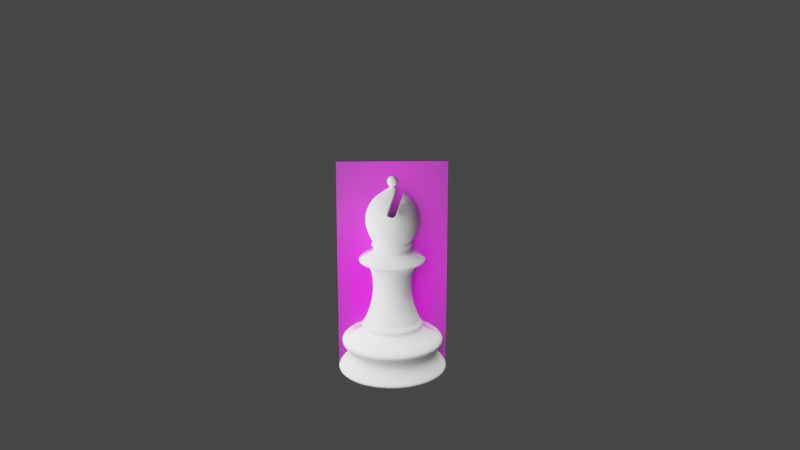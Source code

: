 # Source: Bishop.blend  (saved by Blender 2.92.15; exported with 4.5.12 LTS)
import bpy
from mathutils import Matrix  # noqa: F401  (used for matrix-valued properties, if any)

bpy.ops.wm.read_factory_settings(use_empty=True)
scene = bpy.context.scene
scene.name = 'Scene'

# ---- collections
col_collection = bpy.data.collections.new('Collection'); scene.collection.children.link(col_collection)

# ---- images (referenced by path relative to the original .blend; pixels are not part of the script)
import os
ASSET_DIR = os.environ.get("B2B_ASSET_DIR", "")  # directory of the original .blend (textures are referenced by path, not embedded)
HERE = os.path.dirname(os.path.abspath(__file__))  # packed textures are extracted next to this script under _unpacked/

def load_image(name, relpath, width, height, colorspace="sRGB"):
    """Load a texture the original file referenced (path relative to the .blend, or extracted next to this script)."""
    p = next((c for c in (os.path.join(HERE, relpath), os.path.join(ASSET_DIR, relpath)) if relpath and os.path.exists(c)), "")
    if p:
        img = bpy.data.images.load(p, check_existing=True)
        img.name = name
    else:  # same state as the original file: an image datablock whose file is absent (Cycles renders it pink)
        img = bpy.data.images.new(name, width, height)
        img.source = "FILE"
        img.filepath = "//" + (relpath or name)
    img.colorspace_settings.name = colorspace
    return img
img_staunton_pawn_png = load_image('Staunton Pawn.png', 'Staunton Pawn.png', 1024, 1024, 'sRGB')
img_staunton_bishop_png = load_image('Staunton Bishop.png', 'Staunton Bishop.png', 1024, 1024, 'sRGB')

# ---- materials (node trees are filled in below, after node groups)
mat_staunton_pawn = bpy.data.materials.new('Staunton Pawn')
mat_staunton_pawn.surface_render_method = 'BLENDED'
mat_staunton_pawn.blend_method = 'BLEND'
mat_staunton_pawn.use_transparent_shadow = False
mat_staunton_bishop = bpy.data.materials.new('Staunton Bishop')
mat_staunton_bishop.surface_render_method = 'BLENDED'
mat_staunton_bishop.blend_method = 'BLEND'
mat_staunton_bishop.use_transparent_shadow = False

# ---- material node trees
mat_staunton_pawn.use_nodes = True; mat_staunton_pawn.node_tree.nodes.clear()
_N = mat_staunton_pawn.node_tree.nodes; _L = mat_staunton_pawn.node_tree.links
n0 = _N.new('ShaderNodeOutputMaterial'); n0.name = 'Material Output'; n0.location = (300, 300)
n1 = _N.new('ShaderNodeTexImage'); n1.name = 'Image Texture'; n1.location = (-200, 300)
n1.image = img_staunton_pawn_png
n1.extension = 'CLIP'
n2 = _N.new('ShaderNodeBsdfPrincipled'); n2.name = 'Principled BSDF'; n2.location = (0, 300)
n2.distribution = 'GGX'
n2.subsurface_method = 'BURLEY'
n2.inputs[3].default_value = 1.45
n2.inputs[27].default_value = (0.0, 0.0, 0.0, 1.0)
n2.inputs[28].default_value = 1.0
_L.new(n1.outputs[0], n2.inputs[0])
_L.new(n1.outputs[1], n2.inputs[4])
_L.new(n2.outputs[0], n0.inputs[0])
n0.is_active_output = True
mat_staunton_bishop.use_nodes = True; mat_staunton_bishop.node_tree.nodes.clear()
_N = mat_staunton_bishop.node_tree.nodes; _L = mat_staunton_bishop.node_tree.links
n0 = _N.new('ShaderNodeOutputMaterial'); n0.name = 'Material Output'; n0.location = (300, 300)
n1 = _N.new('ShaderNodeTexImage'); n1.name = 'Image Texture'; n1.location = (-200, 300)
n1.image = img_staunton_bishop_png
n1.extension = 'CLIP'
n2 = _N.new('ShaderNodeBsdfPrincipled'); n2.name = 'Principled BSDF'; n2.location = (0, 300)
n2.distribution = 'GGX'
n2.subsurface_method = 'BURLEY'
n2.inputs[3].default_value = 1.45
n2.inputs[27].default_value = (0.0, 0.0, 0.0, 1.0)
n2.inputs[28].default_value = 1.0
_L.new(n1.outputs[0], n2.inputs[0])
_L.new(n1.outputs[1], n2.inputs[4])
_L.new(n2.outputs[0], n0.inputs[0])
n0.is_active_output = True

# ---- world
world_world = bpy.data.worlds.new('World'); scene.world = world_world
world_world.use_nodes = True; world_world.node_tree.nodes.clear()
_N = world_world.node_tree.nodes; _L = world_world.node_tree.links
n0 = _N.new('ShaderNodeOutputWorld'); n0.name = 'World Output'; n0.location = (300, 300)
n1 = _N.new('ShaderNodeBackground'); n1.name = 'Background'; n1.location = (10, 300)
n1.inputs[0].default_value = (0.05088, 0.05088, 0.05088, 1.0)
_L.new(n1.outputs[0], n0.inputs[0])
n0.is_active_output = True
world_world.color = (0.05088, 0.05088, 0.05088)
world_world.use_sun_shadow = False
world_world.sun_shadow_jitter_overblur = 0.0

# ---- cameras
cam_camera = bpy.data.cameras.new('Camera')

# ---- lights
light_point = bpy.data.lights.new('Point', 'POINT')
light_point.transmission_factor = 0.0
light_point.shadow_soft_size = 0.25
light_point.shadow_maximum_resolution = 0.006
light_point.use_absolute_resolution = True

# ---- meshes
me_staunton_pawn = bpy.data.meshes.new('Staunton Pawn')
me_staunton_pawn.from_pydata([(-0.2935, -0.5, 0.0), (0.2935, -0.5, 0.0), (-0.2935, 0.5, 0.0), (0.2935, 0.5, 0.0)], [], [(0, 1, 3, 2)])
me_staunton_pawn.polygons.foreach_set('use_smooth', [True] * 1)
_uv = me_staunton_pawn.uv_layers.new(name='UVMap')
_uv.uv.foreach_set('vector', [0.0, 0.0, 1.0, 0.0, 1.0, 1.0, 0.0, 1.0])
me_staunton_pawn.materials.append(mat_staunton_pawn)
me_staunton_pawn.use_remesh_fix_poles = True
me_staunton_pawn.use_remesh_preserve_attributes = False
me_staunton_pawn.use_mirror_vertex_groups = False
me_staunton_pawn.update()
me_cylinder_001 = bpy.data.meshes.new('Cylinder.001')
me_cylinder_001.from_pydata([(0.004445, 0.006646, 0.04993), (0.007845, 0.001558, 0.04993), (0.006651, -0.004444, 0.04993), (0.001563, -0.007844, 0.04993), (-0.004439, -0.00665, 0.04993), (-0.007839, -0.001562, 0.04993), (-0.006645, 0.00444, 0.04993), (-0.001557, 0.00784, 0.04993), (0.009574, 0.01432, 0.03096), (0.0169, 0.003359, 0.03096), (0.01433, -0.009573, 0.03096), (0.003364, -0.0169, 0.03096), (-0.009568, -0.01433, 0.03096), (-0.01689, -0.003363, 0.03096), (-0.01432, 0.009569, 0.03096), (-0.003358, 0.01689, 0.03096), (0.006662, 0.009963, -7.297e-05), (0.0099, 0.01481, 0.0008057), (0.01176, 0.002336, -7.297e-05), (0.01748, 0.003473, 0.0008057), (0.009969, -0.006661, -7.297e-05), (0.01482, -0.009899, 0.0008057), (0.002341, -0.01176, -7.297e-05), (0.003479, -0.01747, 0.0008057), (-0.006656, -0.009968, -7.297e-05), (-0.009894, -0.01481, 0.0008057), (-0.01175, -0.00234, -7.297e-05), (-0.01747, -0.003478, 0.0008057), (-0.009962, 0.006657, -7.297e-05), (-0.01481, 0.009895, 0.0008057), (-0.002335, 0.01175, -7.297e-05), (-0.003472, 0.01747, 0.0008057), (0.005932, 0.008871, 0.01874), (0.01047, 0.00208, 0.01874), (0.008876, -0.005931, 0.01874), (0.002085, -0.01047, 0.01874), (-0.005925, -0.008875, 0.01874), (-0.01046, -0.002084, 0.01874), (-0.008869, 0.005926, 0.01874), (-0.002079, 0.01046, 0.01874), (0.004335, 0.006481, 0.04212), (0.007651, 0.001519, 0.04212), (0.006486, -0.004334, 0.04212), (0.001524, -0.00765, 0.04212), (-0.004329, -0.006485, 0.04212), (-0.007644, -0.001523, 0.04212), (-0.00648, 0.00433, 0.04212), (-0.001518, 0.007645, 0.04212), (0.005149, 0.007699, 0.04602), (0.009088, 0.001805, 0.04602), (0.007705, -0.005148, 0.04602), (0.00181, -0.009087, 0.04602), (-0.005143, -0.007704, 0.04602), (-0.009081, -0.001809, 0.04602), (-0.007698, 0.005144, 0.04602), (-0.001804, 0.009082, 0.04602), (0.003045, 0.00455, 0.1186), (-0.001065, 0.005367, 0.1186), (0.005372, 0.001066, 0.1186), (0.004555, -0.003044, 0.1186), (0.001071, -0.005371, 0.1186), (-0.003038, -0.004554, 0.1186), (-0.005366, -0.00107, 0.1186), (-0.004548, 0.003039, 0.1186), (-0.005079, -0.001013, 0.07252), (-0.004305, 0.002877, 0.07252), (0.001014, -0.005084, 0.07252), (-0.002876, -0.00431, 0.07252), (0.005085, 0.001009, 0.07252), (0.004312, -0.002881, 0.07252), (-0.001008, 0.00508, 0.07252), (0.002882, 0.004306, 0.07252), (-0.005605, -0.001118, 0.1083), (0.001119, -0.00561, 0.1083), (0.005611, 0.001113, 0.1083), (-0.001112, 0.005606, 0.1083), (-0.004751, 0.003175, 0.1083), (-0.003174, -0.004756, 0.1083), (0.004758, -0.003179, 0.1083), (0.00318, 0.004752, 0.1083), (-0.0113, -0.002251, 0.1083), (0.002252, -0.01131, 0.1083), (0.01131, 0.002247, 0.1083), (-0.002246, 0.01131, 0.1083), (-0.009583, 0.006403, 0.1083), (-0.006402, -0.009588, 0.1083), (0.009589, -0.006407, 0.1083), (0.006408, 0.009584, 0.1083), (0.003045, 0.00455, 0.1226), (-0.001065, 0.005367, 0.1226), (0.005372, 0.001066, 0.1226), (0.004555, -0.003044, 0.1226), (0.001071, -0.005371, 0.1226), (-0.003038, -0.004554, 0.1226), (-0.005366, -0.00107, 0.1226), (-0.004548, 0.003039, 0.1226), (0.003334, 0.004982, 0.125), (-0.001166, 0.005877, 0.125), (0.005883, 0.001167, 0.125), (0.004988, -0.003333, 0.125), (0.001173, -0.005882, 0.125), (-0.003327, -0.004986, 0.125), (-0.005876, -0.001172, 0.125), (-0.004981, 0.003328, 0.125), (0.003045, 0.00455, 0.1274), (-0.001065, 0.005367, 0.1274), (0.005372, 0.001066, 0.1274), (0.004555, -0.003044, 0.1274), (0.001071, -0.005371, 0.1274), (-0.003038, -0.004554, 0.1274), (-0.005366, -0.00107, 0.1274), (-0.004548, 0.003039, 0.1274), (-0.0005764, 0.002906, 0.1743), (-0.001418, 0.007023, 0.1378), (0.001656, 0.002475, 0.1743), (0.003044, 0.004576, 0.1683), (0.003972, 0.005981, 0.1592), (0.004297, 0.006474, 0.1485), (0.003972, 0.005981, 0.1378), (0.002929, 0.0005909, 0.1743), (0.005397, 0.001095, 0.1683), (0.007046, 0.001433, 0.1592), (0.007625, 0.001551, 0.1485), (0.007046, 0.001433, 0.1378), (0.006004, -0.003957, 0.1592), (0.006497, -0.004283, 0.1485), (0.006004, -0.003957, 0.1378), (0.001118, -0.005383, 0.1683), (0.001455, -0.007031, 0.1592), (0.001574, -0.00761, 0.1485), (0.001455, -0.007031, 0.1378), (-0.003007, -0.004585, 0.1683), (-0.003934, -0.005989, 0.1592), (-0.00426, -0.006482, 0.1485), (-0.003934, -0.005989, 0.1378), (-0.007008, -0.001441, 0.1592), (-0.007587, -0.001559, 0.1485), (-0.007008, -0.001441, 0.1378), (-0.00246, 0.001633, 0.1743), (-0.004562, 0.003021, 0.1683), (-0.005966, 0.003949, 0.1592), (-0.006459, 0.004274, 0.1485), (-0.005966, 0.003949, 0.1378), (-0.001081, 0.005374, 0.1683), (-0.001418, 0.007023, 0.1592), (-0.001536, 0.007602, 0.1485), (-0.0001114, 0.0005228, 0.1893), (-0.0001987, 0.0009723, 0.1882), (-0.0002571, 0.001273, 0.1865), (-0.0001987, 0.0009723, 0.181), (0.0002937, 0.0004403, 0.1893), (0.0005498, 0.00082, 0.1882), (0.0007209, 0.001074, 0.1865), (0.000781, 0.001163, 0.1846), (0.0007209, 0.001074, 0.1826), (0.0005498, 0.00082, 0.181), (0.0002937, 0.0004403, 0.1799), (0.0005219, 9.557e-05, 0.1893), (0.0009714, 0.0001829, 0.1882), (0.001272, 0.0002413, 0.1865), (0.001377, 0.0002618, 0.1846), (0.001272, 0.0002413, 0.1826), (0.0009714, 0.0001829, 0.181), (0.0005219, 9.557e-05, 0.1799), (0.0004394, -0.0003095, 0.1893), (0.000819, -0.0005656, 0.1882), (0.001073, -0.0007368, 0.1865), (0.001162, -0.0007969, 0.1846), (0.001073, -0.0007368, 0.1826), (0.000819, -0.0005656, 0.181), (0.0004394, -0.0003095, 0.1799), (9.465e-05, -0.0005377, 0.1893), (0.000182, -0.0009872, 0.1882), (0.0002404, -0.001288, 0.1865), (0.0002608, -0.001393, 0.1846), (0.0002404, -0.001288, 0.1826), (0.000182, -0.0009872, 0.181), (9.465e-05, -0.0005377, 0.1799), (-0.0003105, -0.0004552, 0.1893), (-0.0005666, -0.0008349, 0.1882), (-0.0007377, -0.001089, 0.1865), (-0.0007978, -0.001178, 0.1846), (-0.0007377, -0.001089, 0.1826), (-0.0005666, -0.0008349, 0.181), (-0.0003105, -0.0004552, 0.1799), (-0.0005386, -0.0001105, 0.1893), (-0.0009881, -0.0001978, 0.1882), (-0.001289, -0.0002562, 0.1865), (-0.001394, -0.0002767, 0.1846), (-0.001289, -0.0002562, 0.1826), (-0.0009881, -0.0001978, 0.181), (-0.0005386, -0.0001105, 0.1799), (-0.0004562, 0.0002946, 0.1893), (-0.0008358, 0.0005507, 0.1882), (-0.001089, 0.0007219, 0.1865), (-0.001179, 0.0007819, 0.1846), (-0.001089, 0.0007219, 0.1826), (-0.0008358, 0.0005507, 0.181), (-0.0004562, 0.0002946, 0.1799), (-8.376e-06, -7.455e-06, 0.1897), (-0.0002776, 0.001378, 0.1846), (-0.0002571, 0.001273, 0.1826), (-0.0001114, 0.0005228, 0.1799), (0.002617, -0.001023, 0.1743), (0.006056, -0.0004782, 0.1339), (0.006596, -0.000891, 0.1378), (0.007045, 0.001428, 0.1378), (-0.002824, -0.0002486, 0.1743), (-0.005034, 0.000577, 0.1683), (-0.002237, -0.0004634, 0.1759), (0.007041, 0.001431, 0.1378), (0.006639, 0.001343, 0.1353), (-0.006168, -0.001269, 0.1638), (-0.00688, -0.0007783, 0.1592), (-0.006432, 0.001541, 0.1592), (0.006257, -0.002647, 0.1592), (0.0002066, -0.00105, 0.1787), (0.006705, -0.0003282, 0.1592), (0.001632, -0.001081, 0.1767), (0.006968, -0.001846, 0.1485), (0.007416, 0.000473, 0.1485), (-0.006971, -0.0005449, 0.1566), (-0.006453, 0.001596, 0.1586), (0.00502, -0.0008535, 0.1683), (0.006536, 0.001663, 0.1359), (-0.0006139, -0.0009257, 0.1786), (0.004737, -0.003121, 0.1674), (0.00442, -0.003151, 0.1683), (0.0006495, -0.00309, 0.1739), (-0.001777, -0.002722, 0.1736), (-0.004869, -0.001829, 0.1683)], [], [(41, 9, 8, 40), (49, 50, 42, 41), (50, 51, 43, 42), (51, 52, 44, 43), (52, 53, 45, 44), (53, 54, 46, 45), (54, 55, 47, 46), (84, 80, 62, 63), (47, 40, 8, 15), (42, 10, 9, 41), (30, 16, 18, 20, 22, 24, 26, 28), (43, 11, 10, 42), (44, 12, 11, 43), (45, 13, 12, 44), (46, 14, 13, 45), (47, 15, 14, 46), (17, 16, 30, 31), (19, 18, 16, 17), (33, 32, 8, 9), (21, 20, 18, 19), (23, 22, 20, 21), (25, 24, 22, 23), (27, 26, 24, 25), (29, 28, 26, 27), (31, 30, 28, 29), (32, 39, 15, 8), (33, 19, 17, 32), (34, 33, 9, 10), (35, 34, 10, 11), (36, 35, 11, 12), (37, 36, 12, 13), (38, 37, 13, 14), (39, 38, 14, 15), (32, 17, 31, 39), (34, 21, 19, 33), (55, 48, 40, 47), (39, 31, 29, 38), (38, 29, 27, 37), (37, 27, 25, 36), (36, 25, 23, 35), (35, 23, 21, 34), (48, 49, 41, 40), (0, 1, 49, 48), (7, 0, 48, 55), (6, 7, 55, 54), (5, 6, 54, 53), (4, 5, 53, 52), (3, 4, 52, 51), (2, 3, 51, 50), (1, 2, 50, 49), (85, 81, 60, 61), (86, 82, 58, 59), (87, 83, 57, 56), (83, 84, 63, 57), (80, 85, 61, 62), (81, 86, 59, 60), (82, 87, 56, 58), (1, 0, 71, 68), (3, 2, 69, 66), (5, 4, 67, 64), (7, 6, 65, 70), (0, 7, 70, 71), (2, 1, 68, 69), (4, 3, 66, 67), (6, 5, 64, 65), (68, 71, 79, 74), (66, 69, 78, 73), (64, 67, 77, 72), (70, 65, 76, 75), (71, 70, 75, 79), (69, 68, 74, 78), (67, 66, 73, 77), (65, 64, 72, 76), (74, 79, 87, 82), (73, 78, 86, 81), (72, 77, 85, 80), (75, 76, 84, 83), (79, 75, 83, 87), (78, 74, 82, 86), (77, 73, 81, 85), (76, 72, 80, 84), (63, 62, 94, 95), (90, 88, 96, 98), (61, 60, 92, 93), (59, 58, 90, 91), (56, 57, 89, 88), (57, 63, 95, 89), (62, 61, 93, 94), (60, 59, 91, 92), (58, 56, 88, 90), (97, 103, 111, 105), (95, 94, 102, 103), (93, 92, 100, 101), (91, 90, 98, 99), (88, 89, 97, 96), (89, 95, 103, 97), (94, 93, 101, 102), (92, 91, 99, 100), (102, 101, 109, 110), (100, 99, 107, 108), (98, 96, 104, 106), (103, 102, 110, 111), (101, 100, 108, 109), (99, 98, 106, 107), (96, 97, 105, 104), (113, 145, 117, 118), (144, 143, 115, 116), (198, 202, 112, 138), (145, 144, 116, 117), (143, 112, 114, 115), (117, 116, 121, 122), (115, 114, 119, 120), (118, 117, 122, 123), (116, 115, 120, 121), (202, 156, 114, 112), (126, 125, 129, 130), (125, 124, 128, 129), (128, 127, 131, 132), (129, 128, 132, 133), (130, 129, 133, 134), (133, 132, 135, 136), (134, 133, 136, 137), (137, 136, 141, 142), (142, 141, 145, 113), (140, 139, 143, 144), (141, 140, 144, 145), (139, 138, 112, 143), (126, 130, 108, 107), (130, 134, 109, 108), (134, 137, 110, 109), (137, 142, 111, 110), (142, 113, 105, 111), (113, 118, 104, 105), (149, 201, 154, 155), (200, 148, 152, 153), (147, 146, 150, 151), (202, 149, 155, 156), (201, 200, 153, 154), (148, 147, 151, 152), (146, 199, 150), (156, 155, 162, 163), (154, 153, 160, 161), (152, 151, 158, 159), (150, 199, 157), (155, 154, 161, 162), (153, 152, 159, 160), (151, 150, 157, 158), (159, 158, 165, 166), (157, 199, 164), (162, 161, 168, 169), (160, 159, 166, 167), (158, 157, 164, 165), (163, 162, 169, 170), (161, 160, 167, 168), (169, 168, 175, 176), (167, 166, 173, 174), (165, 164, 171, 172), (170, 169, 176, 177), (168, 167, 174, 175), (166, 165, 172, 173), (164, 199, 171), (172, 171, 178, 179), (177, 176, 183, 184), (175, 174, 181, 182), (173, 172, 179, 180), (171, 199, 178), (176, 175, 182, 183), (174, 173, 180, 181), (184, 183, 190, 191), (182, 181, 188, 189), (180, 179, 186, 187), (178, 199, 185), (156, 163, 119, 114), (183, 182, 189, 190), (181, 180, 187, 188), (179, 178, 185, 186), (185, 199, 192), (190, 189, 196, 197), (188, 187, 194, 195), (186, 185, 192, 193), (191, 190, 197, 198), (189, 188, 195, 196), (187, 186, 193, 194), (197, 196, 201, 149), (195, 194, 148, 200), (193, 192, 146, 147), (198, 197, 149, 202), (196, 195, 200, 201), (194, 193, 147, 148), (192, 199, 146), (205, 126, 107, 106, 211, 204), (210, 123, 206), (215, 124, 125, 219), (220, 122, 121, 217), (223, 120, 119, 203), (219, 125, 126, 205), (206, 123, 122, 220), (217, 121, 120, 223), (226, 124, 215), (227, 127, 128, 124, 226), (225, 184, 191, 209), (127, 227, 228), (216, 177, 184, 225), (229, 131, 127, 228), (230, 131, 229), (135, 132, 131, 230, 212), (203, 119, 163, 170, 218), (207, 138, 139, 208), (208, 139, 140, 214), (213, 135, 212), (170, 177, 216, 218), (222, 214, 140, 141, 136, 135, 213, 221), (211, 106, 104, 118, 123, 210, 224), (198, 138, 207, 209, 191), (203, 218, 216, 225, 209, 207, 208, 214, 222, 224, 210, 206, 220, 217, 223), (228, 227, 226, 215, 219, 205, 204, 221, 213, 212, 230, 229), (224, 222, 221, 204, 211)])
me_cylinder_001.polygons.foreach_set('use_smooth', [True] * 217)
_k = {(0, 7): 1.0, (0, 1): 1.0, (1, 2): 1.0, (2, 3): 1.0, (3, 4): 1.0, (4, 5): 1.0, (5, 6): 1.0, (6, 7): 1.0, (16, 30): 1.0, (16, 18): 1.0, (18, 20): 1.0, (20, 22): 1.0, (22, 24): 1.0, (24, 26): 1.0, (26, 28): 1.0, (28, 30): 1.0, (56, 57): 1.0, (56, 58): 1.0, (58, 59): 1.0, (59, 60): 1.0, (60, 61): 1.0, (61, 62): 1.0, (62, 63): 1.0, (57, 63): 1.0, (88, 89): 1.0, (88, 90): 1.0, (90, 91): 1.0, (91, 92): 1.0, (92, 93): 1.0, (93, 94): 1.0, (94, 95): 1.0, (89, 95): 1.0, (96, 97): 1.0, (96, 98): 1.0, (98, 99): 1.0, (99, 100): 1.0, (100, 101): 1.0, (101, 102): 1.0, (102, 103): 1.0, (97, 103): 1.0, (104, 105): 1.0, (104, 106): 1.0, (106, 107): 1.0, (107, 108): 1.0, (108, 109): 1.0, (109, 110): 1.0, (110, 111): 1.0, (105, 111): 1.0, (156, 163): 1.0, (163, 170): 1.0, (170, 177): 1.0, (177, 184): 1.0, (184, 191): 1.0, (191, 198): 1.0, (198, 202): 1.0, (156, 202): 1.0, (204, 211): 1.0, (204, 205): 1.0, (206, 210): 1.0, (215, 219): 1.0, (217, 220): 1.0, (203, 223): 1.0, (205, 219): 1.0, (206, 220): 1.0, (217, 223): 1.0, (215, 226): 1.0, (226, 227): 1.0, (209, 225): 1.0, (227, 228): 1.0, (216, 225): 1.0, (228, 229): 1.0, (131, 230): 1.0, (229, 230): 1.0, (212, 230): 1.0, (135, 212): 0.40784, (203, 218): 1.0, (207, 208): 1.0, (208, 214): 1.0, (212, 213): 1.0, (216, 218): 1.0, (214, 222): 1.0, (213, 221): 1.0, (221, 222): 1.0, (210, 224): 1.0, (211, 224): 1.0, (207, 209): 1.0, (222, 224): 1.0, (204, 221): 1.0}
me_cylinder_001.attributes.new('crease_edge', 'FLOAT', 'EDGE').data.foreach_set('value', [_k.get((min(e.vertices), max(e.vertices)), 0.0) for e in me_cylinder_001.edges])
_uv = me_cylinder_001.uv_layers.new(name='UVMap')
_uv.uv.foreach_set('vector', [0.7812, 0.9219, 0.7812, 0.8111, 0.9063, 0.8111, 0.9062, 0.9219, 0.7812, 0.9609, 0.6562, 0.9609, 0.6562, 0.9219, 0.7812, 0.9219, 0.6562, 0.9609, 0.5313, 0.9609, 0.5312, 0.9219, 0.6562, 0.9219, 0.5313, 0.9609, 0.4062, 0.9609, 0.4062, 0.9219, 0.5312, 0.9219, 0.4062, 0.9609, 0.2812, 0.9609, 0.2812, 0.9219, 0.4062, 0.9219, 0.2812, 0.9609, 0.1562, 0.9609, 0.1562, 0.9219, 0.2812, 0.9219, 0.1562, 0.9609, 0.03125, 0.9609, 0.03125, 0.9219, 0.1562, 0.9219, 0.1558, 1.0, 0.2813, 1.0, 0.2812, 1.0, 0.1562, 1.0, 0.03125, 0.9219, 0.9062, 0.9219, 0.9063, 0.8111, 0.03125, 0.8111, 0.6562, 0.9219, 0.6562, 0.8111, 0.7812, 0.8111, 0.7812, 0.9219, 0.7126, 0.4381, 0.8565, 0.4094, 0.9381, 0.2874, 0.9094, 0.1435, 0.7874, 0.06192, 0.6435, 0.09055, 0.5619, 0.2126, 0.5906, 0.3565, 0.5312, 0.9219, 0.5312, 0.8111, 0.6562, 0.8111, 0.6562, 0.9219, 0.4062, 0.9219, 0.4062, 0.8111, 0.5312, 0.8111, 0.5312, 0.9219, 0.2812, 0.9219, 0.2812, 0.8111, 0.4062, 0.8111, 0.4062, 0.9219, 0.1562, 0.9219, 0.1562, 0.8111, 0.2812, 0.8111, 0.2812, 0.9219, 0.03125, 0.9219, 0.03125, 0.8111, 0.1562, 0.8111, 0.1562, 0.9219, 0.8821, 0.4502, 0.8565, 0.4094, 0.7126, 0.4381, 0.7046, 0.4855, 0.985, 0.2981, 0.9381, 0.2874, 0.8565, 0.4094, 0.8844, 0.4487, 0.7812, 0.6884, 0.9062, 0.6884, 0.9063, 0.8111, 0.7812, 0.8111, 0.9502, 0.1179, 0.9094, 0.1435, 0.9381, 0.2874, 0.9855, 0.2954, 0.7981, 0.01501, 0.7874, 0.06192, 0.9094, 0.1435, 0.9487, 0.1156, 0.6179, 0.04979, 0.6435, 0.09055, 0.7874, 0.06192, 0.7954, 0.01448, 0.515, 0.2019, 0.5619, 0.2126, 0.6435, 0.09055, 0.6156, 0.05133, 0.5498, 0.3821, 0.5906, 0.3565, 0.5619, 0.2126, 0.5145, 0.2046, 0.7019, 0.485, 0.7126, 0.4381, 0.5906, 0.3565, 0.5513, 0.3844, 0.9062, 0.6884, 0.03125, 0.6884, 0.03125, 0.8111, 0.9063, 0.8111, 0.7812, 0.6884, 0.7822, 0.5, 0.9053, 0.5, 0.9062, 0.6884, 0.6562, 0.6884, 0.7812, 0.6884, 0.7812, 0.8111, 0.6562, 0.8111, 0.5312, 0.6884, 0.6562, 0.6884, 0.6562, 0.8111, 0.5312, 0.8111, 0.4062, 0.6884, 0.5312, 0.6884, 0.5312, 0.8111, 0.4062, 0.8111, 0.2812, 0.6884, 0.4062, 0.6884, 0.4062, 0.8111, 0.2812, 0.8111, 0.1562, 0.6884, 0.2812, 0.6884, 0.2812, 0.8111, 0.1562, 0.8111, 0.03125, 0.6884, 0.1562, 0.6884, 0.1562, 0.8111, 0.03125, 0.8111, 0.9062, 0.6884, 0.9072, 0.5, 0.03033, 0.5, 0.03125, 0.6884, 0.6562, 0.6884, 0.6572, 0.5, 0.7803, 0.5, 0.7812, 0.6884, 0.03125, 0.9609, 0.9063, 0.9609, 0.9062, 0.9219, 0.03125, 0.9219, 0.03125, 0.6884, 0.03217, 0.5, 0.1553, 0.5, 0.1562, 0.6884, 0.1562, 0.6884, 0.1572, 0.5, 0.2803, 0.5, 0.2812, 0.6884, 0.2812, 0.6884, 0.2822, 0.5, 0.4053, 0.5, 0.4062, 0.6884, 0.4062, 0.6884, 0.4072, 0.5, 0.5303, 0.5, 0.5312, 0.6884, 0.5312, 0.6884, 0.5322, 0.5, 0.6553, 0.5, 0.6562, 0.6884, 0.9063, 0.9609, 0.7812, 0.9609, 0.7812, 0.9219, 0.9062, 0.9219, 0.9062, 1.0, 0.7812, 1.0, 0.7812, 0.9609, 0.9063, 0.9609, 0.03125, 1.0, 0.9062, 1.0, 0.9063, 0.9609, 0.03125, 0.9609, 0.1562, 1.0, 0.03125, 1.0, 0.03125, 0.9609, 0.1562, 0.9609, 0.2812, 1.0, 0.1562, 1.0, 0.1562, 0.9609, 0.2812, 0.9609, 0.4062, 1.0, 0.2812, 1.0, 0.2812, 0.9609, 0.4062, 0.9609, 0.5312, 1.0, 0.4062, 1.0, 0.4062, 0.9609, 0.5313, 0.9609, 0.6562, 1.0, 0.5312, 1.0, 0.5313, 0.9609, 0.6562, 0.9609, 0.7812, 1.0, 0.6562, 1.0, 0.6562, 0.9609, 0.7812, 0.9609, 0.4062, 1.0, 0.5313, 1.0, 0.5312, 1.0, 0.4062, 1.0, 0.6562, 1.0, 0.7817, 1.0, 0.7813, 1.0, 0.6562, 1.0, 0.8843, 1.0, 0.05324, 1.0, 0.03582, 1.0, 0.9017, 1.0, 0.05324, 1.0, 0.1558, 1.0, 0.1562, 1.0, 0.03582, 1.0, 0.2813, 1.0, 0.4062, 1.0, 0.4062, 1.0, 0.2812, 1.0, 0.5313, 1.0, 0.6562, 1.0, 0.6562, 1.0, 0.5312, 1.0, 0.7817, 1.0, 0.8843, 1.0, 0.9017, 1.0, 0.7813, 1.0, 0.7812, 1.0, 0.9062, 1.0, 0.9062, 1.0, 0.7812, 1.0, 0.5312, 1.0, 0.6562, 1.0, 0.6562, 1.0, 0.5312, 1.0, 0.2812, 1.0, 0.4062, 1.0, 0.4063, 1.0, 0.2812, 1.0, 0.03125, 1.0, 0.1562, 1.0, 0.1563, 1.0, 0.03125, 1.0, 0.9062, 1.0, 0.03125, 1.0, 0.03125, 1.0, 0.9062, 1.0, 0.6562, 1.0, 0.7812, 1.0, 0.7812, 1.0, 0.6562, 1.0, 0.4062, 1.0, 0.5312, 1.0, 0.5312, 1.0, 0.4063, 1.0, 0.1562, 1.0, 0.2812, 1.0, 0.2812, 1.0, 0.1563, 1.0, 0.7812, 1.0, 0.9062, 1.0, 0.9112, 1.0, 0.7812, 1.0, 0.5312, 1.0, 0.6562, 1.0, 0.6563, 1.0, 0.5313, 1.0, 0.2812, 1.0, 0.4063, 1.0, 0.4062, 1.0, 0.2812, 1.0, 0.03125, 1.0, 0.1563, 1.0, 0.1562, 1.0, 0.02628, 1.0, 0.9062, 1.0, 0.03125, 1.0, 0.02628, 1.0, 0.9112, 1.0, 0.6562, 1.0, 0.7812, 1.0, 0.7812, 1.0, 0.6563, 1.0, 0.4063, 1.0, 0.5312, 1.0, 0.5313, 1.0, 0.4062, 1.0, 0.1563, 1.0, 0.2812, 1.0, 0.2812, 1.0, 0.1562, 1.0, 0.7812, 1.0, 0.9112, 1.0, 0.8843, 1.0, 0.7817, 1.0, 0.5313, 1.0, 0.6563, 1.0, 0.6562, 1.0, 0.5313, 1.0, 0.2812, 1.0, 0.4062, 1.0, 0.4062, 1.0, 0.2813, 1.0, 0.02628, 1.0, 0.1562, 1.0, 0.1558, 1.0, 0.05324, 1.0, 0.9112, 1.0, 0.02628, 1.0, 0.05324, 1.0, 0.8843, 1.0, 0.6563, 1.0, 0.7812, 1.0, 0.7817, 1.0, 0.6562, 1.0, 0.4062, 1.0, 0.5313, 1.0, 0.5313, 1.0, 0.4062, 1.0, 0.1562, 1.0, 0.2812, 1.0, 0.2813, 1.0, 0.1558, 1.0, 0.1562, 1.0, 0.2812, 1.0, 0.2812, 1.0, 0.1562, 1.0, 0.7813, 1.0, 0.9017, 1.0, 0.9017, 1.0, 0.7813, 1.0, 0.4062, 1.0, 0.5312, 1.0, 0.5312, 1.0, 0.4062, 1.0, 0.6562, 1.0, 0.7813, 1.0, 0.7813, 1.0, 0.6562, 1.0, 0.9017, 1.0, 0.03582, 1.0, 0.03582, 1.0, 0.9017, 1.0, 0.03582, 1.0, 0.1562, 1.0, 0.1562, 1.0, 0.03582, 1.0, 0.2812, 1.0, 0.4062, 1.0, 0.4062, 1.0, 0.2812, 1.0, 0.5312, 1.0, 0.6562, 1.0, 0.6562, 1.0, 0.5312, 1.0, 0.7813, 1.0, 0.9017, 1.0, 0.9017, 1.0, 0.7813, 1.0, 0.03582, 1.0, 0.1562, 1.0, 0.1562, 1.0, 0.03582, 1.0, 0.1562, 1.0, 0.2812, 1.0, 0.2812, 1.0, 0.1562, 1.0, 0.4062, 1.0, 0.5312, 1.0, 0.5312, 1.0, 0.4062, 1.0, 0.6562, 1.0, 0.7813, 1.0, 0.7813, 1.0, 0.6562, 1.0, 0.9017, 1.0, 0.03582, 1.0, 0.03582, 1.0, 0.9017, 1.0, 0.03582, 1.0, 0.1562, 1.0, 0.1562, 1.0, 0.03582, 1.0, 0.2812, 1.0, 0.4062, 1.0, 0.4062, 1.0, 0.2812, 1.0, 0.5312, 1.0, 0.6562, 1.0, 0.6562, 1.0, 0.5312, 1.0, 0.2812, 1.0, 0.4062, 1.0, 0.4062, 1.0, 0.2812, 1.0, 0.5312, 1.0, 0.6562, 1.0, 0.6562, 1.0, 0.5312, 1.0, 0.7813, 1.0, 0.9017, 1.0, 0.9017, 1.0, 0.7813, 1.0, 0.1562, 1.0, 0.2812, 1.0, 0.2812, 1.0, 0.1562, 1.0, 0.4062, 1.0, 0.5312, 1.0, 0.5312, 1.0, 0.4062, 1.0, 0.6562, 1.0, 0.7813, 1.0, 0.7813, 1.0, 0.6562, 1.0, 0.9017, 1.0, 0.03582, 1.0, 0.03582, 1.0, 0.9017, 1.0, 0.75, 0.375, 0.75, 0.5, 0.625, 0.5, 0.625, 0.375, 0.75, 0.625, 0.75, 0.75, 0.625, 0.75, 0.625, 0.625, 0.875, 0.125, 0.75, 0.125, 0.75, 0.875, 0.875, 0.875, 0.75, 0.5, 0.75, 0.625, 0.625, 0.625, 0.625, 0.5, 0.75, 0.75, 0.75, 0.875, 0.625, 0.875, 0.625, 0.75, 0.625, 0.5, 0.625, 0.625, 0.5, 0.625, 0.5, 0.5, 0.625, 0.75, 0.625, 0.875, 0.5, 0.875, 0.5, 0.75, 0.625, 0.375, 0.625, 0.5, 0.5, 0.5, 0.5, 0.375, 0.625, 0.625, 0.625, 0.75, 0.5, 0.75, 0.5, 0.625, 0.75, 0.125, 0.625, 0.125, 0.625, 0.875, 0.75, 0.875, 0.375, 0.375, 0.375, 0.5, 0.25, 0.5, 0.25, 0.375, 0.375, 0.5, 0.375, 0.625, 0.25, 0.625, 0.25, 0.5, 0.25, 0.625, 0.25, 0.75, 0.125, 0.75, 0.125, 0.625, 0.25, 0.5, 0.25, 0.625, 0.125, 0.625, 0.125, 0.5, 0.25, 0.375, 0.25, 0.5, 0.125, 0.5, 0.125, 0.375, 0.125, 0.5, 0.125, 0.625, 0.0, 0.625, 0.0, 0.5, 0.125, 0.375, 0.125, 0.5, 0.0, 0.5, 0.0, 0.375, 1.0, 0.375, 1.0, 0.5, 0.875, 0.5, 0.875, 0.375, 0.875, 0.375, 0.875, 0.5, 0.75, 0.5, 0.75, 0.375, 0.875, 0.625, 0.875, 0.75, 0.75, 0.75, 0.75, 0.625, 0.875, 0.5, 0.875, 0.625, 0.75, 0.625, 0.75, 0.5, 0.875, 0.75, 0.875, 0.875, 0.75, 0.875, 0.75, 0.75, 0.375, 0.375, 0.25, 0.375, 0.5312, 1.0, 0.6562, 1.0, 0.25, 0.375, 0.125, 0.375, 0.4062, 1.0, 0.5312, 1.0, 0.125, 0.375, 0.0, 0.375, 0.2812, 1.0, 0.4062, 1.0, 1.0, 0.375, 0.875, 0.375, 0.1562, 1.0, 0.2812, 1.0, 0.875, 0.375, 0.75, 0.375, 0.03582, 1.0, 0.1562, 1.0, 0.75, 0.375, 0.625, 0.375, 0.9017, 1.0, 0.03582, 1.0, 0.75, 0.25, 0.75, 0.375, 0.625, 0.375, 0.625, 0.25, 0.75, 0.5, 0.75, 0.625, 0.625, 0.625, 0.625, 0.5, 0.75, 0.75, 0.75, 0.875, 0.625, 0.875, 0.625, 0.75, 0.75, 0.125, 0.75, 0.25, 0.625, 0.25, 0.625, 0.125, 0.75, 0.375, 0.75, 0.5, 0.625, 0.5, 0.625, 0.375, 0.75, 0.625, 0.75, 0.75, 0.625, 0.75, 0.625, 0.625, 0.75, 0.875, 0.6875, 1.0, 0.625, 0.875, 0.625, 0.125, 0.625, 0.25, 0.5, 0.25, 0.5, 0.125, 0.625, 0.375, 0.625, 0.5, 0.5, 0.5, 0.5, 0.375, 0.625, 0.625, 0.625, 0.75, 0.5, 0.75, 0.5, 0.625, 0.625, 0.875, 0.5625, 1.0, 0.5, 0.875, 0.625, 0.25, 0.625, 0.375, 0.5, 0.375, 0.5, 0.25, 0.625, 0.5, 0.625, 0.625, 0.5, 0.625, 0.5, 0.5, 0.625, 0.75, 0.625, 0.875, 0.5, 0.875, 0.5, 0.75, 0.5, 0.625, 0.5, 0.75, 0.375, 0.75, 0.375, 0.625, 0.5, 0.875, 0.4375, 1.0, 0.375, 0.875, 0.5, 0.25, 0.5, 0.375, 0.375, 0.375, 0.375, 0.25, 0.5, 0.5, 0.5, 0.625, 0.375, 0.625, 0.375, 0.5, 0.5, 0.75, 0.5, 0.875, 0.375, 0.875, 0.375, 0.75, 0.5, 0.125, 0.5, 0.25, 0.375, 0.25, 0.375, 0.125, 0.5, 0.375, 0.5, 0.5, 0.375, 0.5, 0.375, 0.375, 0.375, 0.25, 0.375, 0.375, 0.25, 0.375, 0.25, 0.25, 0.375, 0.5, 0.375, 0.625, 0.25, 0.625, 0.25, 0.5, 0.375, 0.75, 0.375, 0.875, 0.25, 0.875, 0.25, 0.75, 0.375, 0.125, 0.375, 0.25, 0.25, 0.25, 0.25, 0.125, 0.375, 0.375, 0.375, 0.5, 0.25, 0.5, 0.25, 0.375, 0.375, 0.625, 0.375, 0.75, 0.25, 0.75, 0.25, 0.625, 0.375, 0.875, 0.3125, 1.0, 0.25, 0.875, 0.25, 0.75, 0.25, 0.875, 0.125, 0.875, 0.125, 0.75, 0.25, 0.125, 0.25, 0.25, 0.125, 0.25, 0.125, 0.125, 0.25, 0.375, 0.25, 0.5, 0.125, 0.5, 0.125, 0.375, 0.25, 0.625, 0.25, 0.75, 0.125, 0.75, 0.125, 0.625, 0.25, 0.875, 0.1875, 1.0, 0.125, 0.875, 0.25, 0.25, 0.25, 0.375, 0.125, 0.375, 0.125, 0.25, 0.25, 0.5, 0.25, 0.625, 0.125, 0.625, 0.125, 0.5, 0.125, 0.125, 0.125, 0.25, 0.0, 0.25, 0.0, 0.125, 0.125, 0.375, 0.125, 0.5, 0.0, 0.5, 0.0, 0.375, 0.125, 0.625, 0.125, 0.75, 0.0, 0.75, 0.0, 0.625, 0.125, 0.875, 0.0625, 1.0, 0.0, 0.875, 0.625, 0.125, 0.5, 0.125, 0.5, 0.875, 0.625, 0.875, 0.125, 0.25, 0.125, 0.375, 0.0, 0.375, 0.0, 0.25, 0.125, 0.5, 0.125, 0.625, 0.0, 0.625, 0.0, 0.5, 0.125, 0.75, 0.125, 0.875, 0.0, 0.875, 0.0, 0.75, 1.0, 0.875, 0.9375, 1.0, 0.875, 0.875, 1.0, 0.25, 1.0, 0.375, 0.875, 0.375, 0.875, 0.25, 1.0, 0.5, 1.0, 0.625, 0.875, 0.625, 0.875, 0.5, 1.0, 0.75, 1.0, 0.875, 0.875, 0.875, 0.875, 0.75, 1.0, 0.125, 1.0, 0.25, 0.875, 0.25, 0.875, 0.125, 1.0, 0.375, 1.0, 0.5, 0.875, 0.5, 0.875, 0.375, 1.0, 0.625, 1.0, 0.75, 0.875, 0.75, 0.875, 0.625, 0.875, 0.25, 0.875, 0.375, 0.75, 0.375, 0.75, 0.25, 0.875, 0.5, 0.875, 0.625, 0.75, 0.625, 0.75, 0.5, 0.875, 0.75, 0.875, 0.875, 0.75, 0.875, 0.75, 0.75, 0.875, 0.125, 0.875, 0.25, 0.75, 0.25, 0.75, 0.125, 0.875, 0.375, 0.875, 0.5, 0.75, 0.5, 0.75, 0.375, 0.875, 0.625, 0.875, 0.75, 0.75, 0.75, 0.75, 0.625, 0.875, 0.875, 0.8125, 1.0, 0.75, 0.875, 0.4461, 0.375, 0.375, 0.375, 0.6562, 1.0, 0.7813, 1.0, 0.5684, 0.527, 0.5621, 0.6136, 0.5008, 0.3769, 0.5, 0.375, 0.4999, 0.375, 0.4054, 0.625, 0.375, 0.625, 0.375, 0.5, 0.4272, 0.5, 0.4769, 0.5, 0.5, 0.5, 0.5, 0.625, 0.4592, 0.625, 0.4409, 0.75, 0.5, 0.75, 0.5, 0.875, 0.4097, 0.875, 0.4272, 0.5, 0.375, 0.5, 0.375, 0.375, 0.4461, 0.375, 0.4999, 0.375, 0.5, 0.375, 0.5, 0.5, 0.4769, 0.5, 0.4592, 0.625, 0.5, 0.625, 0.5, 0.75, 0.4409, 0.75, 0.375, 0.7377, 0.375, 0.625, 0.4054, 0.625, 0.3686, 0.75, 0.25, 0.75, 0.25, 0.625, 0.375, 0.625, 0.375, 0.7377, 0.125, 0.299, 0.125, 0.125, 0.0, 0.125, 0.0, 0.6664, 0.25, 0.75, 0.3686, 0.75, 0.25, 0.8662, 0.25, 0.2867, 0.25, 0.125, 0.125, 0.125, 0.125, 0.299, 0.125, 0.8608, 0.125, 0.75, 0.25, 0.75, 0.25, 0.8662, 0.02605, 0.75, 0.125, 0.75, 0.125, 0.8608, 0.0, 0.625, 0.125, 0.625, 0.125, 0.75, 0.02605, 0.75, 0.0, 0.6887, 0.4097, 0.875, 0.5, 0.875, 0.5, 0.125, 0.375, 0.125, 0.375, 0.5595, 0.9804, 0.875, 0.875, 0.875, 0.875, 0.75, 0.9491, 0.75, 0.9491, 0.75, 0.875, 0.75, 0.875, 0.625, 0.9308, 0.625, 0.9846, 0.625, 1.0, 0.625, 1.0, 0.6887, 0.375, 0.125, 0.25, 0.125, 0.25, 0.2867, 0.375, 0.5595, 0.9297, 0.6177, 0.9308, 0.625, 0.875, 0.625, 0.875, 0.5, 1.0, 0.5, 1.0, 0.625, 0.9846, 0.625, 0.979, 0.5944, 0.5684, 0.527, 0.7813, 1.0, 0.9017, 1.0, 0.625, 0.375, 0.5, 0.375, 0.5008, 0.3769, 0.5605, 0.4902, 0.875, 0.125, 0.875, 0.875, 0.9804, 0.875, 1.0, 0.6664, 1.0, 0.125, 0.5218, 0.3793, 0.5248, 0.3638, 0.5227, 0.344, 0.5156, 0.335, 0.4897, 0.322, 0.4777, 0.3184, 0.4315, 0.305, 0.3781, 0.3065, 0.375, 0.3074, 0.375, 0.4956, 0.3879, 0.4977, 0.3881, 0.4976, 0.4408, 0.4816, 0.4847, 0.4535, 0.5132, 0.4176, 0.5173, 0.8922, 0.5218, 0.8394, 0.5202, 0.8342, 0.4945, 0.8017, 0.4506, 0.7736, 0.3979, 0.7576, 0.375, 0.7562, 0.375, 0.9449, 0.3879, 0.9488, 0.4151, 0.9495, 0.4464, 0.9434, 0.4964, 0.9189, 0.3706, 0.5, 0.1824, 0.5, 0.1801, 0.75, 0.3688, 0.75, 0.3728, 0.5374])
me_cylinder_001.use_remesh_fix_poles = True
me_cylinder_001.use_remesh_preserve_attributes = False
me_cylinder_001.use_mirror_vertex_groups = False
me_cylinder_001.update()
me_staunton_bishop = bpy.data.meshes.new('Staunton Bishop')
me_staunton_bishop.from_pydata([(-0.2379, -0.5, 0.0), (0.2379, -0.5, 0.0), (-0.2379, 0.5, 0.0), (0.2379, 0.5, 0.0)], [], [(0, 1, 3, 2)])
_uv = me_staunton_bishop.uv_layers.new(name='UVMap')
_uv.uv.foreach_set('vector', [0.0, 0.0, 1.0, 0.0, 1.0, 1.0, 0.0, 1.0])
me_staunton_bishop.materials.append(mat_staunton_bishop)
me_staunton_bishop.use_remesh_fix_poles = True
me_staunton_bishop.use_remesh_preserve_attributes = False
me_staunton_bishop.use_mirror_vertex_groups = False
me_staunton_bishop.update()

# ---- objects
ob_staunton_pawn = bpy.data.objects.new('Staunton Pawn', me_staunton_pawn)
ob_bishop = bpy.data.objects.new('Bishop', me_cylinder_001)
ob_staunton_bishop = bpy.data.objects.new('Staunton Bishop', me_staunton_bishop)
ob_camera = bpy.data.objects.new('Camera', cam_camera)
ob_point = bpy.data.objects.new('Point', light_point)

# ---- transforms, parenting, visibility, modifiers, constraints
ob_staunton_pawn.location = (0.0, 0.0, 0.02554)
ob_staunton_pawn.rotation_euler = (1.571, 0.0, 1.571)
ob_staunton_pawn.scale = (0.05107, 0.05107, 0.05107)
ob_staunton_pawn.show_in_front = True
ob_staunton_pawn.lineart.crease_threshold = 0.0
ob_bishop.location = (-2.613e-06, -1.108e-07, 0.0)
ob_bishop.scale = (1.417, 1.417, 0.3942)
ob_bishop.lineart.crease_threshold = 0.0
_m = ob_bishop.modifiers.new('Subdivision', 'SUBSURF')
_m.uv_smooth = 'PRESERVE_CORNERS'
_m.levels = 2
_m.render_levels = 4
ob_staunton_bishop.location = (1.192e-07, 5.551e-05, 0.04013)
ob_staunton_bishop.rotation_euler = (1.571, -0.0, 1.571)
ob_staunton_bishop.scale = (0.08407, 0.08, 1.0)
ob_staunton_bishop.lineart.crease_threshold = 0.0
ob_camera.location = (-0.3839, 0.005638, 0.1797)
ob_camera.rotation_euler = (1.26, -2.46e-06, 23.54)
ob_camera.lineart.crease_threshold = 0.0
ob_point.location = (-2.613e-06, 0.03021, 0.05331)
ob_point.lineart.crease_threshold = 0.0

# ---- collection membership
col_collection.objects.link(ob_staunton_pawn)
col_collection.objects.link(ob_bishop)
col_collection.objects.link(ob_staunton_bishop)
col_collection.objects.link(ob_camera)
col_collection.objects.link(ob_point)

# ---- scene / render settings (as saved in the file)
scene.camera = ob_camera
scene.frame_start = 1; scene.frame_end = 250; scene.frame_set(1)
scene.render.engine = 'BLENDER_EEVEE_NEXT'
scene.cycles.use_denoising = False
scene.cycles.samples = 128
scene.cycles.sampling_pattern = 'TABULATED_SOBOL'
scene.cycles.use_adaptive_sampling = False
scene.cycles.use_light_tree = False
scene.view_settings.view_transform = 'Filmic'
bpy.context.view_layer.update()

